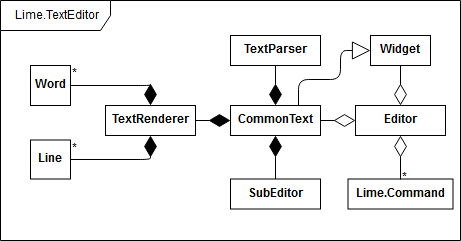

The diagram above was exported from draw.io. Its source (the exported page's mxGraphModel, read from the mxfile embedded in the PNG):
<mxGraphModel dx="1394" dy="757" grid="1" gridSize="10" guides="1" tooltips="1" connect="1" arrows="1" fold="1" page="1" pageScale="1" pageWidth="827" pageHeight="1169" math="0" shadow="0">
  <root>
    <mxCell id="0" />
    <mxCell id="1" parent="0" />
    <mxCell id="PWFZuQk19fRnaDdYPtLx-18" value="Lime.TextEditor" style="shape=umlFrame;whiteSpace=wrap;html=1;width=110;height=30;" parent="1" vertex="1">
      <mxGeometry x="40" y="221" width="460" height="240" as="geometry" />
    </mxCell>
    <mxCell id="PWFZuQk19fRnaDdYPtLx-24" value="&lt;b&gt;Word&lt;/b&gt;" style="html=1;" parent="1" vertex="1">
      <mxGeometry x="70" y="286" width="40" height="40" as="geometry" />
    </mxCell>
    <mxCell id="PWFZuQk19fRnaDdYPtLx-25" value="&lt;b&gt;Line&lt;/b&gt;" style="html=1;" parent="1" vertex="1">
      <mxGeometry x="70" y="360.5" width="40" height="39" as="geometry" />
    </mxCell>
    <mxCell id="PWFZuQk19fRnaDdYPtLx-38" value="&lt;b&gt;TextRenderer&lt;/b&gt;" style="html=1;" parent="1" vertex="1">
      <mxGeometry x="145" y="326" width="90" height="30" as="geometry" />
    </mxCell>
    <mxCell id="PWFZuQk19fRnaDdYPtLx-39" value="" style="endArrow=diamondThin;endFill=1;endSize=19;html=1;entryX=0.5;entryY=1;entryDx=0;entryDy=0;exitX=1;exitY=0.5;exitDx=0;exitDy=0;" parent="1" source="PWFZuQk19fRnaDdYPtLx-25" target="PWFZuQk19fRnaDdYPtLx-38" edge="1">
      <mxGeometry width="160" relative="1" as="geometry">
        <mxPoint x="40" y="440" as="sourcePoint" />
        <mxPoint x="200" y="440" as="targetPoint" />
        <Array as="points">
          <mxPoint x="190" y="380" />
        </Array>
      </mxGeometry>
    </mxCell>
    <mxCell id="PWFZuQk19fRnaDdYPtLx-40" value="" style="endArrow=diamondThin;endFill=1;endSize=19;html=1;entryX=0.5;entryY=0;entryDx=0;entryDy=0;exitX=1;exitY=0.5;exitDx=0;exitDy=0;" parent="1" source="PWFZuQk19fRnaDdYPtLx-24" target="PWFZuQk19fRnaDdYPtLx-38" edge="1">
      <mxGeometry width="160" relative="1" as="geometry">
        <mxPoint x="40" y="440" as="sourcePoint" />
        <mxPoint x="200" y="440" as="targetPoint" />
        <Array as="points">
          <mxPoint x="190" y="306" />
        </Array>
      </mxGeometry>
    </mxCell>
    <mxCell id="PWFZuQk19fRnaDdYPtLx-41" value="*" style="text;html=1;resizable=0;points=[];autosize=1;align=left;verticalAlign=top;spacingTop=-4;" parent="1" vertex="1">
      <mxGeometry x="110" y="286" width="20" height="20" as="geometry" />
    </mxCell>
    <mxCell id="PWFZuQk19fRnaDdYPtLx-42" value="*" style="text;html=1;resizable=0;points=[];autosize=1;align=left;verticalAlign=top;spacingTop=-4;" parent="1" vertex="1">
      <mxGeometry x="110" y="360.5" width="20" height="20" as="geometry" />
    </mxCell>
    <mxCell id="PWFZuQk19fRnaDdYPtLx-43" value="&lt;b&gt;CommonText&lt;/b&gt;" style="html=1;" parent="1" vertex="1">
      <mxGeometry x="270" y="326" width="90" height="30" as="geometry" />
    </mxCell>
    <mxCell id="PWFZuQk19fRnaDdYPtLx-44" value="&lt;b&gt;TextParser&lt;/b&gt;" style="html=1;" parent="1" vertex="1">
      <mxGeometry x="270" y="256" width="90" height="30" as="geometry" />
    </mxCell>
    <mxCell id="PWFZuQk19fRnaDdYPtLx-45" value="" style="endArrow=diamondThin;endFill=1;endSize=19;html=1;entryX=0.5;entryY=0;entryDx=0;entryDy=0;exitX=0.5;exitY=1;exitDx=0;exitDy=0;" parent="1" source="PWFZuQk19fRnaDdYPtLx-44" target="PWFZuQk19fRnaDdYPtLx-43" edge="1">
      <mxGeometry width="160" relative="1" as="geometry">
        <mxPoint x="40" y="440" as="sourcePoint" />
        <mxPoint x="200" y="440" as="targetPoint" />
      </mxGeometry>
    </mxCell>
    <mxCell id="PWFZuQk19fRnaDdYPtLx-46" value="" style="endArrow=diamondThin;endFill=1;endSize=19;html=1;entryX=0.5;entryY=1;entryDx=0;entryDy=0;exitX=0.5;exitY=0;exitDx=0;exitDy=0;" parent="1" source="PWFZuQk19fRnaDdYPtLx-47" target="PWFZuQk19fRnaDdYPtLx-43" edge="1">
      <mxGeometry width="160" relative="1" as="geometry">
        <mxPoint x="50" y="480" as="sourcePoint" />
        <mxPoint x="210" y="480" as="targetPoint" />
      </mxGeometry>
    </mxCell>
    <mxCell id="PWFZuQk19fRnaDdYPtLx-47" value="&lt;b&gt;SubEditor&lt;/b&gt;" style="html=1;" parent="1" vertex="1">
      <mxGeometry x="270" y="399.5" width="90" height="30" as="geometry" />
    </mxCell>
    <mxCell id="PWFZuQk19fRnaDdYPtLx-48" value="" style="endArrow=diamondThin;endFill=1;endSize=19;html=1;entryX=0;entryY=0.5;entryDx=0;entryDy=0;exitX=1;exitY=0.5;exitDx=0;exitDy=0;" parent="1" source="PWFZuQk19fRnaDdYPtLx-38" target="PWFZuQk19fRnaDdYPtLx-43" edge="1">
      <mxGeometry width="160" relative="1" as="geometry">
        <mxPoint x="40" y="480" as="sourcePoint" />
        <mxPoint x="200" y="480" as="targetPoint" />
      </mxGeometry>
    </mxCell>
    <mxCell id="PWFZuQk19fRnaDdYPtLx-49" value="&lt;b&gt;Editor&lt;/b&gt;" style="html=1;" parent="1" vertex="1">
      <mxGeometry x="395" y="326" width="90" height="30" as="geometry" />
    </mxCell>
    <mxCell id="PWFZuQk19fRnaDdYPtLx-50" value="" style="endArrow=diamondThin;endFill=0;endSize=19;html=1;entryX=0;entryY=0.5;entryDx=0;entryDy=0;exitX=1;exitY=0.5;exitDx=0;exitDy=0;" parent="1" source="PWFZuQk19fRnaDdYPtLx-43" target="PWFZuQk19fRnaDdYPtLx-49" edge="1">
      <mxGeometry width="160" relative="1" as="geometry">
        <mxPoint x="40" y="480" as="sourcePoint" />
        <mxPoint x="200" y="480" as="targetPoint" />
      </mxGeometry>
    </mxCell>
    <mxCell id="3satCSmBbNYT_55PfABX-1" value="&lt;b&gt;Widget&lt;/b&gt;" style="html=1;" parent="1" vertex="1">
      <mxGeometry x="410" y="256" width="60" height="30" as="geometry" />
    </mxCell>
    <mxCell id="3satCSmBbNYT_55PfABX-2" value="" style="endArrow=block;endSize=16;endFill=0;html=1;entryX=0;entryY=0.5;entryDx=0;entryDy=0;exitX=0.75;exitY=0;exitDx=0;exitDy=0;" parent="1" source="PWFZuQk19fRnaDdYPtLx-43" target="3satCSmBbNYT_55PfABX-1" edge="1">
      <mxGeometry width="160" relative="1" as="geometry">
        <mxPoint x="40" y="480" as="sourcePoint" />
        <mxPoint x="200" y="480" as="targetPoint" />
        <Array as="points">
          <mxPoint x="338" y="300" />
          <mxPoint x="380" y="300" />
          <mxPoint x="380" y="271" />
        </Array>
      </mxGeometry>
    </mxCell>
    <mxCell id="3CmNvuFCw5sHFc4qFLym-1" value="" style="endArrow=diamondThin;endFill=0;endSize=19;html=1;entryX=0.5;entryY=0;entryDx=0;entryDy=0;" parent="1" target="PWFZuQk19fRnaDdYPtLx-49" edge="1">
      <mxGeometry width="160" relative="1" as="geometry">
        <mxPoint x="440" y="286" as="sourcePoint" />
        <mxPoint x="200" y="480" as="targetPoint" />
      </mxGeometry>
    </mxCell>
    <mxCell id="3CmNvuFCw5sHFc4qFLym-2" value="&lt;b&gt;Lime.Command&lt;/b&gt;" style="html=1;" parent="1" vertex="1">
      <mxGeometry x="387.5" y="399.5" width="105" height="30" as="geometry" />
    </mxCell>
    <mxCell id="3CmNvuFCw5sHFc4qFLym-3" value="" style="endArrow=diamondThin;endFill=0;endSize=19;html=1;entryX=0.5;entryY=1;entryDx=0;entryDy=0;exitX=0.5;exitY=0;exitDx=0;exitDy=0;" parent="1" source="3CmNvuFCw5sHFc4qFLym-2" target="PWFZuQk19fRnaDdYPtLx-49" edge="1">
      <mxGeometry width="160" relative="1" as="geometry">
        <mxPoint x="40" y="480" as="sourcePoint" />
        <mxPoint x="200" y="480" as="targetPoint" />
      </mxGeometry>
    </mxCell>
    <mxCell id="y9ftCS-5igGA4UImG38z-1" value="*" style="text;html=1;resizable=0;points=[];autosize=1;align=left;verticalAlign=top;spacingTop=-4;" vertex="1" parent="1">
      <mxGeometry x="440" y="389.5" width="20" height="20" as="geometry" />
    </mxCell>
  </root>
</mxGraphModel>